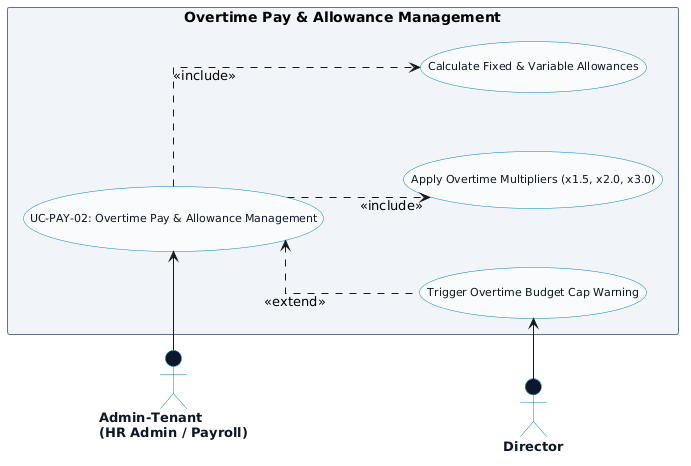

The diagram above was rendered by PlantUML. Its source (embedded in the PNG):
@startuml
left to right direction
skinparam packageStyle rectangle
skinparam backgroundColor #ffffff
skinparam shadowing false
skinparam actorStyle stickman

' CHỐNG DÍNH MŨI TÊN & LÀM THẲNG CHỮ <<include>>, <<extend>>
skinparam linetype ortho
skinparam nodesep 60
skinparam ranksep 80

' =====================================================
' STYLING CONFIGURATION
' =====================================================
skinparam usecase {
  BackgroundColor #f8fafc
  BorderColor #0284c7
  FontColor #0f172a
  FontSize 11
  FontName Arial
}

skinparam package {
  BackgroundColor #f1f5f9
  BorderColor #64748b
  FontColor #334155
  FontStyle bold
  FontSize 12
}

skinparam actor {
  BackgroundColor #0f172a
  BorderColor #0284c7
  FontColor #0f172a
  FontSize 13
  FontStyle bold
}

' =====================================================
' PRIMARY ACTOR (BÊN TRÁI)
' =====================================================
actor "Admin-Tenant\n(HR Admin / Payroll)" as HR

' =====================================================
' USE CASES FOR OVERTIME PAY & ALLOWANCES
' =====================================================
package "Overtime Pay & Allowance Management" {
  usecase "UC-PAY-02: Overtime Pay & Allowance Management" as UC_OT
  usecase "Apply Overtime Multipliers (x1.5, x2.0, x3.0)" as UC_MULT
  usecase "Calculate Fixed & Variable Allowances" as UC_ALLOW
  usecase "Trigger Overtime Budget Cap Warning" as UC_WARN
}

' =====================================================
' SECONDARY ACTORS (BÊN PHẢI)
' =====================================================
actor "Director" as DIR

' =====================================================
' PRIMARY ACTOR CONNECTIONS
' =====================================================
HR -right-> UC_OT

' =====================================================
' SECONDARY ACTOR CONNECTIONS
' =====================================================
UC_WARN <-left- DIR

' =====================================================
' INCLUDE RELATIONSHIPS (CHỮ THẲNG HƯỚNG XUỐNG)
' =====================================================
UC_OT .down.> UC_MULT : <<include>>
UC_OT .down.> UC_ALLOW : <<include>>

' =====================================================
' EXTEND RELATIONSHIPS (CHỮ THẲNG HƯỚNG LÊN)
' =====================================================
UC_WARN .up.> UC_OT : <<extend>>

@enduml